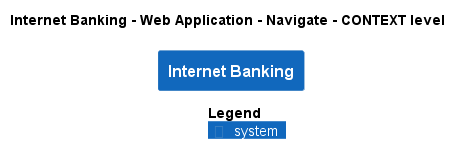

The diagram above was rendered by PlantUML. Its source (embedded in the PNG):
@startuml
!pragma layout smetana
!include ..\..\..\..\..\..\.c4s\C4_Context.puml

AddElementTag("state:new", $bgColor=green, $fontColor=#ffffff, $borderColor=green, $shadowing="False")
AddElementTag("state:changed", $bgColor=orange, $fontColor=#ffffff, $borderColor=orange, $shadowing="False")
AddElementTag("state:removed", $bgColor=red, $fontColor=#ffffff, $borderColor=red, $shadowing="False")

AddRelTag("state:new", $textColor=green, $lineColor=green)
AddRelTag("state:changed", $textColor=orange, $lineColor=orange)
AddRelTag("state:removed", $textColor=red, $lineColor=red)

SHOW_PERSON_PORTRAIT()
LAYOUT_TOP_DOWN()

skinparam linetype polyline

title Internet Banking - Web Application - Navigate - CONTEXT level

System(BigBankPlc.SoftwareSystems.InternetBanking, "Internet Banking", "")



SHOW_LEGEND()
@enduml